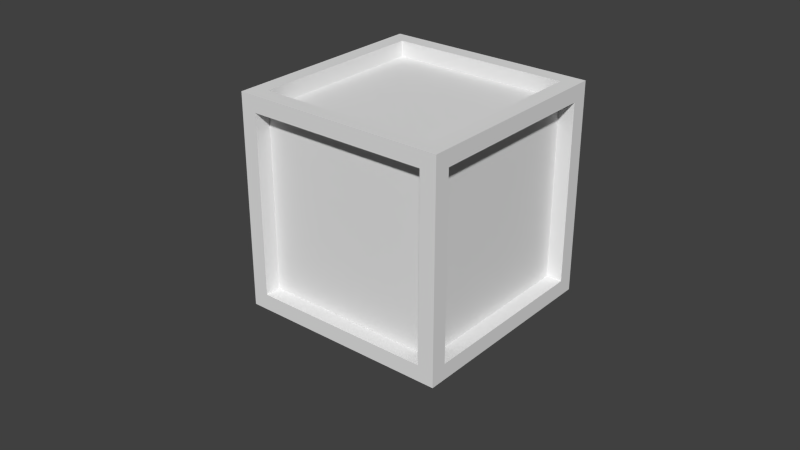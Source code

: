 # Source: Tank.blend  (saved by Blender 2.74.0; exported with 4.5.12 LTS)
import bpy
from mathutils import Matrix  # noqa: F401  (used for matrix-valued properties, if any)

bpy.ops.wm.read_factory_settings(use_empty=True)
scene = bpy.context.scene
scene.name = 'Scene'

# ---- collections
col_collection_1 = bpy.data.collections.new('Collection 1'); scene.collection.children.link(col_collection_1)

# ---- materials (node trees are filled in below, after node groups)
mat_darkenedglass = bpy.data.materials.new('DarkenedGlass')
mat_darkenedglass.alpha_threshold = 0.0
mat_darkenedglass.use_transparent_shadow = False
mat_darkenedglass.roughness = 0.5
mat_holder = bpy.data.materials.new('Holder')
mat_holder.alpha_threshold = 0.0
mat_holder.use_transparent_shadow = False
mat_holder.roughness = 0.5

# ---- material node trees

# ---- world
world_world = bpy.data.worlds.new('World'); scene.world = world_world
world_world.color = (0.05088, 0.05088, 0.05088)
world_world.use_sun_shadow = False
world_world.sun_shadow_jitter_overblur = 0.0
world_world.cycles.sampling_method = 'MANUAL'
world_world.cycles.sample_map_resolution = 256

# ---- meshes
me_cube_004 = bpy.data.meshes.new('Cube.004')
me_cube_004.from_pydata([(-1.0, -1.0, -1.0), (-1.0, -1.0, 1.0), (-1.0, 1.0, -1.0), (-1.0, 1.0, 1.0), (1.0, -1.0, -1.0), (1.0, -1.0, 1.0), (1.0, 1.0, -1.0), (1.0, 1.0, 1.0)], [], [(1, 3, 2, 0), (3, 7, 6, 2), (7, 5, 4, 6), (5, 1, 0, 4), (0, 2, 6, 4), (5, 7, 3, 1)])
_uv = me_cube_004.uv_layers.new(name='UVMap')
_uv.uv.foreach_set('vector', [0.0, 0.0, 1.0, 0.0, 1.0, 1.0, 0.0, 1.0, 0.0, 0.0, 1.0, 0.0, 1.0, 1.0, 0.0, 1.0, 0.0, 0.0, 1.0, 0.0, 1.0, 1.0, 0.0, 1.0, 0.0, 0.0, 1.0, 0.0, 1.0, 1.0, 0.0, 1.0, 0.0, 0.0, 1.0, 0.0, 1.0, 1.0, 0.0, 1.0, 0.0, 0.0, 1.0, 0.0, 1.0, 1.0, 0.0, 1.0])
me_cube_004.materials.append(mat_darkenedglass)
me_cube_004.use_remesh_preserve_volume = False
me_cube_004.use_remesh_preserve_attributes = False
me_cube_004.use_mirror_vertex_groups = False
me_cube_004.update()
me_cube_003 = bpy.data.meshes.new('Cube.003')
me_cube_003.from_pydata([(-0.5, 0.5, 0.075), (-0.425, 0.5, 0.075), (-0.425, 0.425, 0.075), (-0.5, 0.425, 0.075), (-0.5, 0.5, 0.5875), (-0.425, 0.5, 0.5875), (-0.5, 0.425, 0.5875), (-0.425, 0.425, 0.5875), (-0.5, 0.5, 0.925), (-0.425, 0.5, 0.925), (-0.5, 0.425, 0.925), (-0.425, 0.425, 0.925), (-0.5, 0.5, 1.0), (-0.425, 0.5, 1.0), (-0.5, 0.425, 1.0), (-0.425, 0.425, 1.0), (-0.5, 0.5, 0.0), (-0.425, 0.5, 0.0), (-0.5, 0.425, 0.0), (-0.425, 0.425, 0.0), (0.425, 0.5, 0.925), (0.425, 0.425, 0.925), (0.425, 0.5, 1.0), (0.425, 0.425, 1.0), (0.5, 0.5, 0.925), (0.5, 0.425, 0.925), (0.5, 0.5, 1.0), (0.5, 0.425, 1.0), (0.425, 0.5, 0.075), (0.425, 0.425, 0.075), (0.5, 0.5, 0.075), (0.5, 0.425, 0.075), (0.425, 0.5, 0.0), (0.425, 0.425, 0.0), (0.5, 0.5, 0.0), (0.5, 0.425, 0.0), (0.425, -0.425, 0.925), (0.425, -0.425, 1.0), (0.5, -0.425, 0.925), (0.5, -0.425, 1.0), (0.425, -0.5, 0.925), (0.425, -0.5, 1.0), (0.5, -0.5, 0.925), (0.5, -0.5, 1.0), (-0.425, -0.425, 0.925), (-0.425, -0.425, 1.0), (-0.425, -0.5, 0.925), (-0.425, -0.5, 1.0), (-0.5, -0.425, 0.925), (-0.5, -0.425, 1.0), (-0.5, -0.5, 0.925), (-0.5, -0.5, 1.0), (-0.425, -0.5, 0.075), (-0.425, -0.425, 0.075), (-0.5, -0.5, 0.075), (-0.5, -0.425, 0.075), (-0.425, -0.5, 0.0), (-0.425, -0.425, 0.0), (-0.5, -0.5, 0.0), (-0.5, -0.425, 0.0), (0.425, -0.425, 0.075), (0.5, -0.425, 0.075), (0.425, -0.5, 0.075), (0.5, -0.5, 0.075), (0.425, -0.425, 0.0), (0.5, -0.425, 0.0), (0.425, -0.5, 0.0), (0.5, -0.5, 0.0)], [], [(2, 3, 18, 19), (6, 7, 11, 10), (3, 2, 7, 6), (2, 1, 5, 7), (0, 3, 6, 4), (1, 0, 4, 5), (10, 11, 15, 14), (7, 5, 9, 11), (4, 6, 10, 8), (5, 4, 8, 9), (14, 15, 13, 12), (9, 13, 22, 20), (8, 10, 14, 12), (9, 8, 12, 13), (18, 16, 17, 19), (1, 2, 19, 17), (3, 0, 16, 18), (0, 1, 17, 16), (20, 22, 26, 24), (15, 11, 21, 23), (13, 15, 23, 22), (11, 9, 20, 21), (25, 24, 26, 27), (21, 25, 38, 36), (22, 23, 27, 26), (25, 21, 29, 31), (31, 29, 33, 35), (20, 24, 30, 28), (24, 25, 31, 30), (21, 20, 28, 29), (33, 32, 34, 35), (28, 30, 34, 32), (30, 31, 35, 34), (29, 28, 32, 33), (38, 42, 63, 61), (27, 23, 37, 39), (25, 27, 39, 38), (23, 21, 36, 37), (41, 40, 42, 43), (39, 37, 41, 43), (38, 39, 43, 42), (41, 37, 45, 47), (47, 45, 49, 51), (36, 40, 46, 44), (40, 41, 47, 46), (37, 36, 44, 45), (49, 48, 50, 51), (46, 50, 54, 52), (46, 47, 51, 50), (45, 44, 48, 49), (52, 54, 58, 56), (48, 44, 53, 55), (50, 48, 55, 54), (44, 46, 52, 53), (57, 56, 58, 59), (55, 53, 57, 59), (54, 55, 59, 58), (53, 52, 56, 57), (61, 63, 67, 65), (40, 36, 60, 62), (42, 40, 62, 63), (36, 38, 61, 60), (64, 65, 67, 66), (62, 60, 64, 66), (63, 62, 66, 67), (60, 61, 65, 64), (18, 59, 55, 3), (53, 2, 3, 55), (57, 19, 2, 53), (19, 57, 59, 18), (45, 44, 11, 15), (15, 14, 49, 45), (14, 10, 48, 49), (44, 11, 10, 48), (64, 57, 56, 66), (53, 60, 64, 57), (66, 62, 52, 56), (62, 60, 53, 52), (65, 35, 33, 64), (60, 29, 33, 64), (35, 31, 61, 65), (60, 61, 31, 29), (19, 33, 32, 17), (19, 33, 29, 2), (1, 2, 29, 28), (17, 1, 28, 32)])
_uv = me_cube_003.uv_layers.new(name='UVMap')
_uv.uv.foreach_set('vector', [0.1875, 0.7838, 0.0, 0.7838, 0.0, 0.7838, 0.1875, 0.7838, 0.0, 0.7838, 0.1875, 0.7838, 0.1875, 0.7838, 0.0, 0.7838, 0.0, 0.7838, 0.1875, 0.7838, 0.1875, 0.7838, 0.0, 0.7838, 0.1875, 0.7838, 0.1875, 0.9459, 0.1875, 0.9459, 0.1875, 0.7838, 7.451e-08, 0.9459, 0.0, 0.7838, 0.0, 0.7838, 7.451e-08, 0.9459, 0.1875, 0.9459, 7.451e-08, 0.9459, 7.451e-08, 0.9459, 0.1875, 0.9459, 0.0, 0.7838, 0.1875, 0.7838, 0.1875, 0.7838, 0.0, 0.7838, 0.1875, 0.7838, 0.1875, 0.9459, 0.1875, 0.9459, 0.1875, 0.7838, 7.451e-08, 0.9459, 0.0, 0.7838, 0.0, 0.7838, 7.451e-08, 0.9459, 0.1875, 0.9459, 7.451e-08, 0.9459, 7.451e-08, 0.9459, 0.1875, 0.9459, 0.0, 0.7838, 0.1875, 0.7838, 0.1875, 0.9459, 7.451e-08, 0.9459, 0.1875, 0.9459, 0.1875, 0.9459, 0.1875, 0.9459, 0.1875, 0.9459, 7.451e-08, 0.9459, 0.0, 0.7838, 0.0, 0.7838, 7.451e-08, 0.9459, 0.1875, 0.9459, 7.451e-08, 0.9459, 7.451e-08, 0.9459, 0.1875, 0.9459, 0.0, 0.7838, 7.451e-08, 0.9459, 0.1875, 0.9459, 0.1875, 0.7838, 0.1875, 0.9459, 0.1875, 0.7838, 0.1875, 0.7838, 0.1875, 0.9459, 0.0, 0.7838, 7.451e-08, 0.9459, 7.451e-08, 0.9459, 0.0, 0.7838, 7.451e-08, 0.9459, 0.1875, 0.9459, 0.1875, 0.9459, 7.451e-08, 0.9459, 0.1875, 0.9459, 0.1875, 0.9459, 0.1875, 0.9459, 0.1875, 0.9459, 0.1875, 0.7838, 0.1875, 0.7838, 0.1875, 0.7838, 0.1875, 0.7838, 0.1875, 0.9459, 0.1875, 0.7838, 0.1875, 0.7838, 0.1875, 0.9459, 0.1875, 0.7838, 0.1875, 0.9459, 0.1875, 0.9459, 0.1875, 0.7838, 0.1875, 0.7838, 0.1875, 0.9459, 0.1875, 0.9459, 0.1875, 0.7838, 0.1875, 0.7838, 0.1875, 0.7838, 0.1875, 0.7838, 0.1875, 0.7838, 0.1875, 0.9459, 0.1875, 0.7838, 0.1875, 0.7838, 0.1875, 0.9459, 0.1875, 0.7838, 0.1875, 0.7838, 0.1875, 0.7838, 0.1875, 0.7838, 0.1875, 0.7838, 0.1875, 0.7838, 0.1875, 0.7838, 0.1875, 0.7838, 0.1875, 0.9459, 0.1875, 0.9459, 0.1875, 0.9459, 0.1875, 0.9459, 0.1875, 0.9459, 0.1875, 0.7838, 0.1875, 0.7838, 0.1875, 0.9459, 0.1875, 0.7838, 0.1875, 0.9459, 0.1875, 0.9459, 0.1875, 0.7838, 0.1875, 0.7838, 0.1875, 0.9459, 0.1875, 0.9459, 0.1875, 0.7838, 0.1875, 0.9459, 0.1875, 0.9459, 0.1875, 0.9459, 0.1875, 0.9459, 0.1875, 0.9459, 0.1875, 0.7838, 0.1875, 0.7838, 0.1875, 0.9459, 0.1875, 0.7838, 0.1875, 0.9459, 0.1875, 0.9459, 0.1875, 0.7838, 0.1875, 0.7838, 0.1875, 0.7838, 0.1875, 0.7838, 0.1875, 0.7838, 0.1875, 0.7838, 0.1875, 0.7838, 0.1875, 0.7838, 0.1875, 0.7838, 0.1875, 0.7838, 0.1875, 0.7838, 0.1875, 0.7838, 0.1875, 0.7838, 0.1875, 0.7838, 0.1875, 0.7838, 0.1875, 0.7838, 0.1875, 0.7838, 0.1875, 0.7838, 0.1875, 0.7838, 0.1875, 0.7838, 0.1875, 0.7838, 0.1875, 0.7838, 0.1875, 0.7838, 0.1875, 0.7838, 0.1875, 0.7838, 0.1875, 0.7838, 0.1875, 0.7838, 0.1875, 0.7838, 0.1875, 0.7838, 0.1875, 0.7838, 0.1875, 0.7838, 0.1875, 0.7838, 0.1875, 0.7838, 0.1875, 0.7838, 0.1875, 0.7838, 0.1875, 0.7838, 0.1875, 0.7838, 0.1875, 0.7838, 0.1875, 0.7838, 0.1875, 0.7838, 0.1875, 0.7838, 0.1875, 0.7838, 0.1875, 0.7838, 0.1875, 0.7838, 0.1875, 0.7838, 0.1875, 0.7838, 0.1875, 0.7838, 0.1875, 0.7838, 0.1875, 0.7838, 0.1875, 0.7838, 0.1875, 0.7838, 0.1875, 0.7838, 0.1875, 0.7838, 0.1875, 0.7838, 0.1875, 0.7838, 0.1875, 0.7838, 0.1875, 0.7838, 0.1875, 0.7838, 0.1875, 0.7838, 0.1875, 0.7838, 0.1875, 0.7838, 0.1875, 0.7838, 0.1875, 0.7838, 0.1875, 0.7838, 0.1875, 0.7838, 0.1875, 0.7838, 0.1875, 0.7838, 0.1875, 0.7838, 0.1875, 0.7838, 0.1875, 0.7838, 0.1875, 0.7838, 0.1875, 0.7838, 0.1875, 0.7838, 0.1875, 0.7838, 0.1875, 0.7838, 0.1875, 0.7838, 0.1875, 0.7838, 0.1875, 0.7838, 0.1875, 0.7838, 0.1875, 0.7838, 0.1875, 0.7838, 0.1875, 0.7838, 0.1875, 0.7838, 0.1875, 0.7838, 0.1875, 0.7838, 0.1875, 0.7838, 0.1875, 0.7838, 0.1875, 0.7838, 0.1875, 0.7838, 0.1875, 0.7838, 0.1875, 0.7838, 0.1875, 0.7838, 0.1875, 0.7838, 0.1875, 0.7838, 0.1875, 0.7838, 0.1875, 0.7838, 0.1875, 0.7838, 0.1875, 0.7838, 0.1875, 0.7838, 0.1875, 0.7838, 0.1875, 0.7838, 0.1875, 0.7838, 0.1875, 0.7838, 0.1875, 0.7838, 0.1875, 0.7838, 0.1875, 0.7838, 0.1875, 0.7838, 0.1875, 0.7838, 0.1875, 0.7838, 0.1875, 0.7838, 0.1875, 0.7838, 0.1875, 0.7838, 0.1875, 0.7838, 0.1875, 0.7838, 0.1875, 0.7838, 0.1875, 0.7838, 0.1875, 0.7838, 0.1875, 0.7838, 0.1875, 0.7838, 0.1875, 0.7838, 0.1875, 0.7838, 0.1875, 0.7838, 0.1875, 0.7838, 0.1875, 0.7838, 0.1875, 0.7838, 0.1875, 0.7838, 0.1875, 0.7838, 0.1875, 0.7838, 0.1875, 0.7838, 0.0, 0.0, 0.1875, 0.7838, 0.0, 0.0, 0.0, 0.7838, 0.0, 0.0, 0.0, 0.7838, 0.0, 0.0, 0.1875, 0.7838, 0.0, 0.0, 0.1875, 0.7838, 0.0, 0.0, 0.1875, 0.7838, 0.0, 0.0, 0.1875, 0.7838, 0.0, 0.0, 0.1875, 0.7838, 0.0, 0.0, 0.1875, 0.7838, 0.0, 0.0, 0.1875, 0.7838, 0.0, 0.0, 0.0, 0.7838, 0.0, 0.0, 0.1875, 0.7838, 0.0, 0.0, 0.0, 0.7838, 0.0, 0.0, 0.1875, 0.7838, 0.0, 0.0, 0.0, 0.7838, 0.0, 0.0, 0.1875, 0.7838, 0.0, 0.0, 0.1875, 0.7838, 0.0, 0.0, 0.1875, 0.7838, 0.0, 0.0, 0.1875, 0.7838, 0.0, 0.0, 0.1875, 0.7838, 0.0, 0.0, 0.1875, 0.7838, 0.0, 0.0, 0.1875, 0.7838, 0.0, 0.0, 0.1875, 0.7838, 0.0, 0.0, 0.1875, 0.7838, 0.0, 0.0, 0.1875, 0.7838, 0.0, 0.0, 0.1875, 0.7838, 0.0, 0.0, 0.1875, 0.7838, 0.0, 0.0, 0.1875, 0.7838, 0.0, 0.0, 0.1875, 0.7838, 0.0, 0.0, 0.1875, 0.7838, 0.0, 0.0, 0.1875, 0.7838, 0.0, 0.0, 0.1875, 0.7838, 0.0, 0.0, 0.1875, 0.9459, 0.0, 0.0, 0.1875, 0.7838, 0.0, 0.0, 0.1875, 0.7838, 0.0, 0.0, 0.1875, 0.7838, 0.0, 0.0, 0.1875, 0.9459, 0.0, 0.0, 0.1875, 0.7838, 0.0, 0.0, 0.1875, 0.9459, 0.0, 0.0, 0.1875, 0.9459])
me_cube_003.materials.append(mat_holder)
me_cube_003.use_remesh_preserve_volume = False
me_cube_003.use_remesh_preserve_attributes = False
me_cube_003.use_mirror_vertex_groups = False
me_cube_003.update()

# ---- objects
ob_glass = bpy.data.objects.new('Glass', me_cube_004)
ob_holder = bpy.data.objects.new('Holder', me_cube_003)

# ---- transforms, parenting, visibility, modifiers, constraints
ob_glass.location = (0.5, -0.5, 0.5)
ob_glass.scale = (0.425, 0.425, 0.425)
ob_glass.hide_viewport = True
ob_glass.lineart.crease_threshold = 0.0
ob_holder.location = (0.5, -0.5, 0.0)
ob_holder.lineart.crease_threshold = 0.0

# ---- collection membership
col_collection_1.objects.link(ob_glass)
col_collection_1.objects.link(ob_holder)

# ---- scene / render settings (as saved in the file)
scene.frame_start = 1; scene.frame_end = 250; scene.frame_set(1)
scene.render.engine = 'BLENDER_EEVEE_NEXT'
scene.render.resolution_percentage = 50
scene.render.dither_intensity = 0.0
scene.cycles.use_denoising = False
scene.cycles.samples = 10
scene.cycles.sampling_pattern = 'TABULATED_SOBOL'
scene.cycles.light_sampling_threshold = 0.0
scene.cycles.use_adaptive_sampling = False
scene.cycles.use_light_tree = False
scene.cycles.blur_glossy = 0.0
scene.cycles.pixel_filter_type = 'GAUSSIAN'
scene.cycles.sample_clamp_indirect = 0.0
scene.view_settings.view_transform = 'Standard'
bpy.context.view_layer.update()

# ---- added for rendering (the .blend has no active camera and no usable light): camera, sun
cam_auto = bpy.data.cameras.new('AutoCamera')
cam_auto.lens = 50.0
cam_auto.sensor_width = 36.0
cam_auto.clip_end = 1000.0
ob_auto_camera = bpy.data.objects.new('AutoCamera', cam_auto)
scene.collection.objects.link(ob_auto_camera)
ob_auto_camera.location = (3.20507, -3.84609, 2.56406)
ob_auto_camera.rotation_euler = (1.09748, -7.21219e-08, 0.694738)
scene.camera = ob_auto_camera
light_auto_sun = bpy.data.lights.new('AutoSun', 'SUN')
light_auto_sun.energy = 3.0
light_auto_sun.angle = 0.0523599
ob_auto_sun = bpy.data.objects.new('AutoSun', light_auto_sun)
scene.collection.objects.link(ob_auto_sun)
ob_auto_sun.rotation_euler = (0.872665, 0.174533, 0.523599)
bpy.context.view_layer.update()
